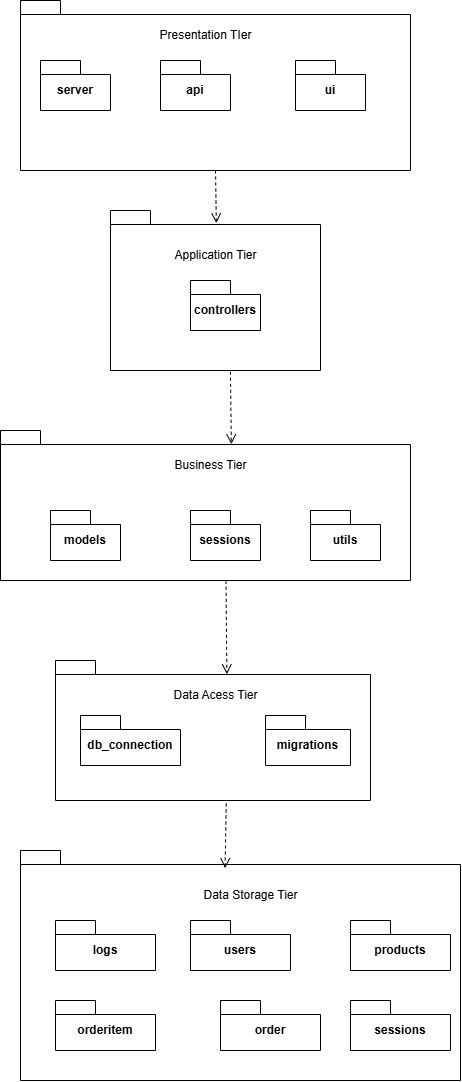

The diagram above was exported from draw.io. Its source (the exported page's mxGraphModel, read from the mxfile embedded in the PNG):
<mxGraphModel dx="2200" dy="576" grid="1" gridSize="10" guides="1" tooltips="1" connect="1" arrows="1" fold="1" page="1" pageScale="1" pageWidth="850" pageHeight="1100" math="0" shadow="0">
  <root>
    <mxCell id="0" />
    <mxCell id="1" parent="0" />
    <mxCell id="2" value="" style="shape=folder;fontStyle=1;spacingTop=10;tabWidth=40;tabHeight=14;tabPosition=left;html=1;whiteSpace=wrap;" vertex="1" parent="1">
      <mxGeometry x="150" y="50" width="390" height="170" as="geometry" />
    </mxCell>
    <mxCell id="5" value="Presentation TIer" style="text;html=1;align=center;verticalAlign=middle;resizable=0;points=[];autosize=1;strokeColor=none;fillColor=none;" vertex="1" parent="1">
      <mxGeometry x="275" y="70" width="120" height="30" as="geometry" />
    </mxCell>
    <mxCell id="6" value="server" style="shape=folder;fontStyle=1;spacingTop=10;tabWidth=40;tabHeight=14;tabPosition=left;html=1;whiteSpace=wrap;" vertex="1" parent="1">
      <mxGeometry x="170" y="110" width="70" height="50" as="geometry" />
    </mxCell>
    <mxCell id="9" value="api" style="shape=folder;fontStyle=1;spacingTop=10;tabWidth=40;tabHeight=14;tabPosition=left;html=1;whiteSpace=wrap;" vertex="1" parent="1">
      <mxGeometry x="290" y="110" width="70" height="50" as="geometry" />
    </mxCell>
    <mxCell id="10" value="ui" style="shape=folder;fontStyle=1;spacingTop=10;tabWidth=40;tabHeight=14;tabPosition=left;html=1;whiteSpace=wrap;" vertex="1" parent="1">
      <mxGeometry x="425" y="110" width="70" height="50" as="geometry" />
    </mxCell>
    <mxCell id="11" value="" style="shape=folder;fontStyle=1;spacingTop=10;tabWidth=40;tabHeight=14;tabPosition=left;html=1;whiteSpace=wrap;" vertex="1" parent="1">
      <mxGeometry x="240" y="260" width="210" height="160" as="geometry" />
    </mxCell>
    <mxCell id="12" value="Application Tier" style="text;html=1;align=center;verticalAlign=middle;resizable=0;points=[];autosize=1;strokeColor=none;fillColor=none;" vertex="1" parent="1">
      <mxGeometry x="290" y="290" width="110" height="30" as="geometry" />
    </mxCell>
    <mxCell id="13" value="controllers" style="shape=folder;fontStyle=1;spacingTop=10;tabWidth=40;tabHeight=14;tabPosition=left;html=1;whiteSpace=wrap;" vertex="1" parent="1">
      <mxGeometry x="320" y="330" width="70" height="50" as="geometry" />
    </mxCell>
    <mxCell id="14" value="" style="shape=folder;fontStyle=1;spacingTop=10;tabWidth=40;tabHeight=14;tabPosition=left;html=1;whiteSpace=wrap;" vertex="1" parent="1">
      <mxGeometry x="130" y="480" width="410" height="150" as="geometry" />
    </mxCell>
    <mxCell id="15" value="" style="shape=folder;fontStyle=1;spacingTop=10;tabWidth=40;tabHeight=14;tabPosition=left;html=1;whiteSpace=wrap;" vertex="1" parent="1">
      <mxGeometry x="150" y="900" width="440" height="230" as="geometry" />
    </mxCell>
    <mxCell id="16" value="" style="shape=folder;fontStyle=1;spacingTop=10;tabWidth=40;tabHeight=14;tabPosition=left;html=1;whiteSpace=wrap;" vertex="1" parent="1">
      <mxGeometry x="185" y="710" width="315" height="140" as="geometry" />
    </mxCell>
    <mxCell id="17" value="Business Tier" style="text;html=1;align=center;verticalAlign=middle;resizable=0;points=[];autosize=1;strokeColor=none;fillColor=none;" vertex="1" parent="1">
      <mxGeometry x="290" y="500" width="100" height="30" as="geometry" />
    </mxCell>
    <mxCell id="18" value="models" style="shape=folder;fontStyle=1;spacingTop=10;tabWidth=40;tabHeight=14;tabPosition=left;html=1;whiteSpace=wrap;" vertex="1" parent="1">
      <mxGeometry x="180" y="560" width="70" height="50" as="geometry" />
    </mxCell>
    <mxCell id="19" value="sessions" style="shape=folder;fontStyle=1;spacingTop=10;tabWidth=40;tabHeight=14;tabPosition=left;html=1;whiteSpace=wrap;" vertex="1" parent="1">
      <mxGeometry x="320" y="560" width="70" height="50" as="geometry" />
    </mxCell>
    <mxCell id="20" value="utils" style="shape=folder;fontStyle=1;spacingTop=10;tabWidth=40;tabHeight=14;tabPosition=left;html=1;whiteSpace=wrap;" vertex="1" parent="1">
      <mxGeometry x="440" y="560" width="70" height="50" as="geometry" />
    </mxCell>
    <mxCell id="21" value="db_connection" style="shape=folder;fontStyle=1;spacingTop=10;tabWidth=40;tabHeight=14;tabPosition=left;html=1;whiteSpace=wrap;" vertex="1" parent="1">
      <mxGeometry x="210" y="765" width="100" height="50" as="geometry" />
    </mxCell>
    <mxCell id="22" value="Data Acess Tier" style="text;html=1;align=center;verticalAlign=middle;resizable=0;points=[];autosize=1;strokeColor=none;fillColor=none;" vertex="1" parent="1">
      <mxGeometry x="290" y="730" width="110" height="30" as="geometry" />
    </mxCell>
    <mxCell id="23" value="migrations" style="shape=folder;fontStyle=1;spacingTop=10;tabWidth=40;tabHeight=14;tabPosition=left;html=1;whiteSpace=wrap;" vertex="1" parent="1">
      <mxGeometry x="395" y="765" width="85" height="50" as="geometry" />
    </mxCell>
    <mxCell id="24" value="Data Storage Tier" style="text;html=1;align=center;verticalAlign=middle;resizable=0;points=[];autosize=1;strokeColor=none;fillColor=none;" vertex="1" parent="1">
      <mxGeometry x="320" y="930" width="120" height="30" as="geometry" />
    </mxCell>
    <mxCell id="25" value="logs" style="shape=folder;fontStyle=1;spacingTop=10;tabWidth=40;tabHeight=14;tabPosition=left;html=1;whiteSpace=wrap;" vertex="1" parent="1">
      <mxGeometry x="185" y="970" width="100" height="50" as="geometry" />
    </mxCell>
    <mxCell id="26" value="users" style="shape=folder;fontStyle=1;spacingTop=10;tabWidth=40;tabHeight=14;tabPosition=left;html=1;whiteSpace=wrap;" vertex="1" parent="1">
      <mxGeometry x="320" y="970" width="100" height="50" as="geometry" />
    </mxCell>
    <mxCell id="27" value="products" style="shape=folder;fontStyle=1;spacingTop=10;tabWidth=40;tabHeight=14;tabPosition=left;html=1;whiteSpace=wrap;" vertex="1" parent="1">
      <mxGeometry x="480" y="970" width="100" height="50" as="geometry" />
    </mxCell>
    <mxCell id="28" value="orderitem" style="shape=folder;fontStyle=1;spacingTop=10;tabWidth=40;tabHeight=14;tabPosition=left;html=1;whiteSpace=wrap;" vertex="1" parent="1">
      <mxGeometry x="185" y="1050" width="100" height="50" as="geometry" />
    </mxCell>
    <mxCell id="29" value="order" style="shape=folder;fontStyle=1;spacingTop=10;tabWidth=40;tabHeight=14;tabPosition=left;html=1;whiteSpace=wrap;" vertex="1" parent="1">
      <mxGeometry x="350" y="1050" width="100" height="50" as="geometry" />
    </mxCell>
    <mxCell id="30" value="sessions" style="shape=folder;fontStyle=1;spacingTop=10;tabWidth=40;tabHeight=14;tabPosition=left;html=1;whiteSpace=wrap;" vertex="1" parent="1">
      <mxGeometry x="480" y="1050" width="100" height="50" as="geometry" />
    </mxCell>
    <mxCell id="33" value="" style="html=1;verticalAlign=bottom;endArrow=open;dashed=1;endSize=8;curved=0;rounded=0;exitX=0.5;exitY=1;exitDx=0;exitDy=0;exitPerimeter=0;entryX=0.504;entryY=0.079;entryDx=0;entryDy=0;entryPerimeter=0;" edge="1" parent="1" source="2" target="11">
      <mxGeometry relative="1" as="geometry">
        <mxPoint x="120" y="390" as="sourcePoint" />
        <mxPoint x="40" y="390" as="targetPoint" />
      </mxGeometry>
    </mxCell>
    <mxCell id="34" value="" style="html=1;verticalAlign=bottom;endArrow=open;dashed=1;endSize=8;curved=0;rounded=0;exitX=0.571;exitY=1.008;exitDx=0;exitDy=0;exitPerimeter=0;entryX=0.563;entryY=0.092;entryDx=0;entryDy=0;entryPerimeter=0;" edge="1" parent="1" source="11" target="14">
      <mxGeometry relative="1" as="geometry">
        <mxPoint x="360" y="430" as="sourcePoint" />
        <mxPoint x="361" y="483" as="targetPoint" />
      </mxGeometry>
    </mxCell>
    <mxCell id="35" value="" style="html=1;verticalAlign=bottom;endArrow=open;dashed=1;endSize=8;curved=0;rounded=0;exitX=0.55;exitY=1.002;exitDx=0;exitDy=0;exitPerimeter=0;entryX=0.544;entryY=0.098;entryDx=0;entryDy=0;entryPerimeter=0;" edge="1" parent="1" source="14" target="16">
      <mxGeometry relative="1" as="geometry">
        <mxPoint x="344.23" y="670" as="sourcePoint" />
        <mxPoint x="345.23" y="743" as="targetPoint" />
      </mxGeometry>
    </mxCell>
    <mxCell id="37" value="" style="html=1;verticalAlign=bottom;endArrow=open;dashed=1;endSize=8;curved=0;rounded=0;exitX=0.542;exitY=1.021;exitDx=0;exitDy=0;exitPerimeter=0;entryX=0.465;entryY=0.077;entryDx=0;entryDy=0;entryPerimeter=0;" edge="1" parent="1" source="16" target="15">
      <mxGeometry relative="1" as="geometry">
        <mxPoint x="390" y="451" as="sourcePoint" />
        <mxPoint x="391" y="524" as="targetPoint" />
      </mxGeometry>
    </mxCell>
  </root>
</mxGraphModel>